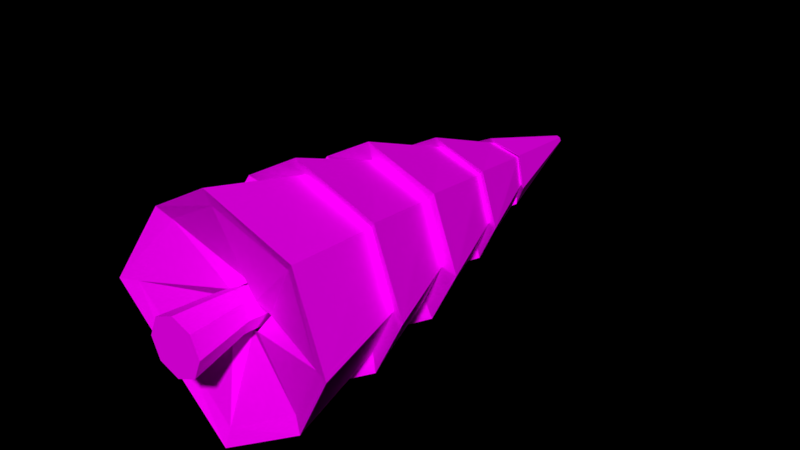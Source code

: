 # Source: Pine_Tree.blend  (saved by Blender 2.79.0; exported with 4.5.12 LTS)
import bpy
from mathutils import Matrix  # noqa: F401  (used for matrix-valued properties, if any)

bpy.ops.wm.read_factory_settings(use_empty=True)
scene = bpy.context.scene
scene.name = 'Scene'

# ---- collections
col_collection_1 = bpy.data.collections.new('Collection 1'); scene.collection.children.link(col_collection_1)

# ---- images (referenced by path relative to the original .blend; pixels are not part of the script)
import os
ASSET_DIR = os.environ.get("B2B_ASSET_DIR", "")  # directory of the original .blend (textures are referenced by path, not embedded)
HERE = os.path.dirname(os.path.abspath(__file__))  # packed textures are extracted next to this script under _unpacked/

def load_image(name, relpath, width, height, colorspace="sRGB"):
    """Load a texture the original file referenced (path relative to the .blend, or extracted next to this script)."""
    p = next((c for c in (os.path.join(HERE, relpath), os.path.join(ASSET_DIR, relpath)) if relpath and os.path.exists(c)), "")
    if p:
        img = bpy.data.images.load(p, check_existing=True)
        img.name = name
    else:  # same state as the original file: an image datablock whose file is absent (Cycles renders it pink)
        img = bpy.data.images.new(name, width, height)
        img.source = "FILE"
        img.filepath = "//" + (relpath or name)
    img.colorspace_settings.name = colorspace
    return img
img_colors_png_015 = load_image('colors.png.015', 'Textures/colors.png', 1024, 1024, 'sRGB')

# ---- materials (node trees are filled in below, after node groups)
mat_pine = bpy.data.materials.new('Pine')
mat_pine.alpha_threshold = 0.0
mat_pine.roughness = 0.5

# ---- material node trees
mat_pine.use_nodes = True; mat_pine.node_tree.nodes.clear()
_N = mat_pine.node_tree.nodes; _L = mat_pine.node_tree.links
n0 = _N.new('ShaderNodeOutputMaterial'); n0.name = 'Material Output'; n0.location = (300, 300)
n1 = _N.new('ShaderNodeBsdfDiffuse'); n1.name = 'Diffuse BSDF'; n1.location = (10, 300)
n2 = _N.new('ShaderNodeTexImage'); n2.name = 'Image Texture'; n2.location = (-254, 287)
n2.width = 140
n2.image = img_colors_png_015
_L.new(n1.outputs[0], n0.inputs[0])
_L.new(n2.outputs[0], n1.inputs[0])
n0.is_active_output = True

# ---- world
world_world = bpy.data.worlds.new('World'); scene.world = world_world
world_world.color = (0.0, 0.0, 0.0)
world_world.use_sun_shadow = False
world_world.sun_shadow_jitter_overblur = 0.0
world_world.cycles.sampling_method = 'MANUAL'

# ---- meshes
me_circle_1228 = bpy.data.meshes.new('Circle.1228')
me_circle_1228.from_pydata([(0.1765, 0.7224, -0.1288), (9.024e-07, 0.7224, -0.2019), (0.1765, 0.7224, 0.2242), (0.2496, 0.7224, 0.04769), (9.066e-07, -6.192e-10, -0.3551), (8.998e-07, 2.033, -0.1613), (0.2511, 3.927e-09, -0.2511), (0.114, 2.033, -0.114), (0.3551, 1.49e-08, -6.514e-16), (0.1613, 2.033, -8.887e-08), (0.2511, 2.588e-08, 0.2511), (0.114, 2.033, 0.114), (8.756e-07, 3.042e-08, 0.3551), (8.857e-07, 2.033, 0.1613), (-0.2511, 2.588e-08, 0.2511), (-0.114, 2.033, 0.114), (-0.3551, 1.49e-08, -6.514e-16), (-0.1613, 2.033, -8.887e-08), (-0.2511, 3.927e-09, -0.2511), (-0.114, 2.033, -0.114), (8.806e-07, 0.7224, 0.2973), (-0.1765, 0.7224, 0.2242), (-0.2496, 0.7224, 0.04769), (-0.1765, 0.7224, -0.1288), (-0.1633, 1.283, -0.1789), (9.027e-07, 1.283, -0.2466), (-0.2309, 1.283, -0.01562), (-0.1633, 1.283, 0.1477), (8.825e-07, 1.283, 0.2153), (0.1633, 1.283, 0.1477), (0.2309, 1.283, -0.01562), (0.1633, 1.283, -0.1789), (9.577e-07, 1.713, -1.398), (-0.8907, 1.874, -0.8907), (-1.398, 1.713, 0.0002736), (-0.8907, 1.874, 0.8907), (1.08e-06, 1.713, 1.398), (0.8907, 1.874, 0.8907), (1.398, 1.713, 0.0002736), (0.8907, 1.874, -0.8907), (9.841e-07, 2.874, -0.9778), (-0.6231, 3.035, -0.6231), (-0.9781, 2.874, 0.0002736), (-0.6231, 3.035, 0.6231), (1.07e-06, 2.874, 0.9784), (0.6231, 3.035, 0.6231), (0.9781, 2.874, 0.0002736), (0.6231, 3.035, -0.6231), (9.77e-07, 2.814, -1.229), (-0.7791, 2.975, -0.785), (-1.223, 2.814, -0.006306), (-0.7791, 2.975, 0.7731), (1.084e-06, 2.814, 1.217), (0.7791, 2.975, 0.7731), (1.223, 2.814, -0.006306), (0.7791, 2.975, -0.785), (9.875e-07, 4.066, -0.7544), (-0.4766, 4.227, -0.4825), (-0.7481, 4.066, -0.006306), (-0.4766, 4.227, 0.4706), (1.053e-06, 4.066, 0.7418), (0.4766, 4.227, 0.4706), (0.7481, 4.066, -0.006306), (0.4766, 4.227, -0.4825), (9.843e-07, 3.995, -0.8992), (-0.5688, 4.156, -0.5747), (-0.8929, 3.995, -0.006306), (-0.5688, 4.156, 0.5629), (1.062e-06, 3.995, 0.8865), (0.5688, 4.156, 0.5629), (0.8929, 3.995, -0.006306), (0.5688, 4.156, -0.5747), (9.901e-07, 5.169, -0.452), (-0.2839, 5.33, -0.2899), (-0.4457, 5.169, -0.006306), (-0.2839, 5.33, 0.278), (1.029e-06, 5.169, 0.4394), (0.2839, 5.33, 0.278), (0.4457, 5.169, -0.006306), (0.2839, 5.33, -0.2899), (9.89e-07, 5.098, -0.5335), (-0.3359, 5.259, -0.3418), (-0.5272, 5.098, -0.006306), (-0.3359, 5.259, 0.3299), (1.035e-06, 5.098, 0.5209), (0.3359, 5.259, 0.3299), (0.5272, 5.098, -0.006306), (0.3359, 5.259, -0.3418), (9.841e-07, 6.689, -0.06483), (-0.04165, 6.689, -0.04758), (-0.0589, 6.689, -0.005928), (-0.04165, 6.689, 0.03572), (9.892e-07, 6.689, 0.05297), (0.04165, 6.689, 0.03572), (0.0589, 6.689, -0.005928), (0.04165, 6.689, -0.04758), (9.72e-07, 1.834, -1.17), (-0.7458, 1.995, -0.7458), (-1.171, 1.834, 0.0002736), (-0.7458, 1.995, 0.7458), (1.074e-06, 1.834, 1.171), (0.7458, 1.995, 0.7458), (1.171, 1.834, 0.0002736), (0.7458, 1.995, -0.7458), (9.606e-07, 0.5028, -1.501), (-0.9564, 0.6636, -0.9564), (-1.501, 0.5028, 0.0002737), (-0.9564, 0.6636, 0.9564), (1.092e-06, 0.5028, 1.502), (0.9564, 0.6636, 0.9564), (1.501, 0.5028, 0.0002737), (0.9564, 0.6636, -0.9564), (9.784e-07, 0.589, -1.289), (-0.8214, 0.7498, -0.8214), (-1.289, 0.589, 0.0002737), (-0.8214, 0.7498, 0.8214), (1.091e-06, 0.589, 1.29), (0.8214, 0.7498, 0.8214), (1.289, 0.589, 0.0002737), (0.8214, 0.7498, -0.8214), (1.083e-06, 0.9982, -0.2806), (-0.179, 0.8928, -0.1791), (-0.281, 0.9982, 0.0003833), (-0.179, 0.8928, 0.1789), (1.108e-06, 0.9982, 0.2814), (0.179, 0.8928, 0.1789), (0.281, 0.9982, 0.0003833), (0.179, 0.8928, -0.1791)], [], [(3, 30, 29, 2), (6, 0, 3, 8), (25, 5, 7, 31), (0, 31, 30, 3), (8, 3, 2, 10), (31, 7, 9, 30), (20, 28, 27, 21), (10, 2, 20, 12), (30, 9, 11, 29), (21, 27, 26, 22), (12, 20, 21, 14), (29, 11, 13, 28), (22, 26, 24, 23), (14, 21, 22, 16), (28, 13, 15, 27), (23, 24, 25, 1), (16, 22, 23, 18), (27, 15, 17, 26), (7, 5, 19, 17, 15, 13, 11, 9), (18, 23, 1, 4), (26, 17, 19, 24), (2, 29, 28, 20), (4, 1, 0, 6), (24, 19, 5, 25), (4, 6, 8, 10, 12, 14, 16, 18), (1, 25, 31, 0), (38, 46, 45, 37), (36, 44, 43, 35), (34, 42, 41, 33), (39, 47, 46, 38), (37, 45, 44, 36), (35, 43, 42, 34), (33, 41, 40, 32), (32, 40, 47, 39), (47, 55, 54, 46), (45, 53, 52, 44), (43, 51, 50, 42), (41, 49, 48, 40), (40, 48, 55, 47), (46, 54, 53, 45), (44, 52, 51, 43), (42, 50, 49, 41), (52, 60, 59, 51), (50, 58, 57, 49), (55, 63, 62, 54), (53, 61, 60, 52), (51, 59, 58, 50), (49, 57, 56, 48), (48, 56, 63, 55), (54, 62, 61, 53), (56, 64, 71, 63), (62, 70, 69, 61), (60, 68, 67, 59), (58, 66, 65, 57), (63, 71, 70, 62), (61, 69, 68, 60), (59, 67, 66, 58), (57, 65, 64, 56), (69, 77, 76, 68), (67, 75, 74, 66), (65, 73, 72, 64), (64, 72, 79, 71), (70, 78, 77, 69), (68, 76, 75, 67), (66, 74, 73, 65), (71, 79, 78, 70), (79, 87, 86, 78), (77, 85, 84, 76), (75, 83, 82, 74), (73, 81, 80, 72), (72, 80, 87, 79), (78, 86, 85, 77), (76, 84, 83, 75), (74, 82, 81, 73), (86, 94, 93, 85), (84, 92, 91, 83), (82, 90, 89, 81), (87, 95, 94, 86), (85, 93, 92, 84), (83, 91, 90, 82), (81, 89, 88, 80), (80, 88, 95, 87), (37, 101, 102, 38), (35, 99, 100, 36), (33, 97, 98, 34), (38, 102, 103, 39), (36, 100, 101, 37), (34, 98, 99, 35), (32, 96, 97, 33), (39, 103, 96, 32), (102, 110, 111, 103), (100, 108, 109, 101), (98, 106, 107, 99), (96, 104, 105, 97), (103, 111, 104, 96), (101, 109, 110, 102), (99, 107, 108, 100), (97, 105, 106, 98), (105, 113, 114, 106), (110, 118, 119, 111), (108, 116, 117, 109), (106, 114, 115, 107), (104, 112, 113, 105), (111, 119, 112, 104), (109, 117, 118, 110), (107, 115, 116, 108), (119, 127, 120, 112), (117, 125, 126, 118), (115, 123, 124, 116), (113, 121, 122, 114), (118, 126, 127, 119), (116, 124, 125, 117), (114, 122, 123, 115), (112, 120, 121, 113), (89, 94, 95, 88), (90, 93, 94, 89), (91, 92, 93, 90)])
_uv = me_circle_1228.uv_layers.new(name='UVMap')
_uv.uv.foreach_set('vector', [0.04562, 0.9619, 0.04542, 0.9594, 0.04618, 0.9593, 0.04645, 0.9618, 0.07353, 0.9462, 0.0737, 0.9493, 0.07302, 0.9492, 0.07257, 0.9461, 0.07476, 0.9518, 0.07471, 0.9552, 0.07415, 0.9552, 0.07396, 0.9519, 0.0737, 0.9493, 0.07396, 0.9519, 0.07334, 0.9518, 0.07302, 0.9492, 0.04519, 0.9651, 0.04562, 0.9619, 0.04645, 0.9618, 0.04637, 0.965, 0.07396, 0.9519, 0.07415, 0.9552, 0.07372, 0.9552, 0.07334, 0.9518, 0.05487, 0.9603, 0.0547, 0.9629, 0.05389, 0.9629, 0.054, 0.9603, 0.04637, 0.965, 0.04645, 0.9618, 0.04723, 0.9619, 0.04748, 0.9651, 0.04542, 0.9594, 0.04563, 0.9561, 0.04616, 0.956, 0.04618, 0.9593, 0.054, 0.9603, 0.05389, 0.9629, 0.05331, 0.9629, 0.05337, 0.9603, 0.055, 0.957, 0.05487, 0.9603, 0.054, 0.9603, 0.05377, 0.957, 0.04618, 0.9593, 0.04616, 0.956, 0.04666, 0.9561, 0.0469, 0.9594, 0.03936, 0.9613, 0.03909, 0.9638, 0.03829, 0.9639, 0.03849, 0.9613, 0.05377, 0.957, 0.054, 0.9603, 0.05337, 0.9603, 0.05286, 0.957, 0.0547, 0.9629, 0.05457, 0.9664, 0.05401, 0.9664, 0.05389, 0.9629, 0.03849, 0.9613, 0.03829, 0.9639, 0.03767, 0.9638, 0.03782, 0.9612, 0.03936, 0.9581, 0.03936, 0.9613, 0.03849, 0.9613, 0.03813, 0.9581, 0.05389, 0.9629, 0.05401, 0.9664, 0.0536, 0.9664, 0.05331, 0.9629, 0.0574, 0.9456, 0.05695, 0.9456, 0.05662, 0.9452, 0.05662, 0.9446, 0.05695, 0.9442, 0.0574, 0.9442, 0.05773, 0.9446, 0.05773, 0.9451, 0.03813, 0.9581, 0.03849, 0.9613, 0.03782, 0.9612, 0.03717, 0.958, 0.03909, 0.9638, 0.03904, 0.9672, 0.03848, 0.9672, 0.03829, 0.9639, 0.04645, 0.9618, 0.04618, 0.9593, 0.0469, 0.9594, 0.04723, 0.9619, 0.07476, 0.9461, 0.07456, 0.9493, 0.0737, 0.9493, 0.07353, 0.9462, 0.03829, 0.9639, 0.03848, 0.9672, 0.03804, 0.9671, 0.03767, 0.9638, 0.07015, 0.9419, 0.07102, 0.941, 0.07226, 0.941, 0.07314, 0.9419, 0.07314, 0.9431, 0.07226, 0.944, 0.07102, 0.944, 0.07015, 0.9431, 0.07456, 0.9493, 0.07476, 0.9518, 0.07396, 0.9519, 0.0737, 0.9493, 0.2172, 0.8609, 0.2272, 0.8578, 0.2261, 0.8535, 0.2155, 0.8548, 0.2155, 0.8462, 0.2261, 0.8475, 0.2272, 0.8432, 0.2172, 0.8401, 0.262, 0.8695, 0.2726, 0.8695, 0.2733, 0.8635, 0.2629, 0.8609, 0.231, 0.8477, 0.2416, 0.8489, 0.2427, 0.8447, 0.2327, 0.8416, 0.2155, 0.8548, 0.2261, 0.8535, 0.2261, 0.8475, 0.2155, 0.8462, 0.2629, 0.8757, 0.2733, 0.8738, 0.2726, 0.8695, 0.262, 0.8695, 0.2327, 0.8623, 0.2427, 0.8592, 0.2416, 0.855, 0.231, 0.8563, 0.231, 0.8563, 0.2416, 0.855, 0.2416, 0.8489, 0.231, 0.8477, 0.2551, 0.852, 0.2531, 0.852, 0.2556, 0.8586, 0.2571, 0.8573, 0.262, 0.8627, 0.2618, 0.8609, 0.2556, 0.8632, 0.2571, 0.8646, 0.255, 0.8699, 0.2531, 0.8699, 0.2556, 0.8769, 0.2571, 0.8755, 0.262, 0.8436, 0.2618, 0.8416, 0.2556, 0.8449, 0.2571, 0.8463, 0.2571, 0.8463, 0.2556, 0.8449, 0.2531, 0.852, 0.2551, 0.852, 0.2571, 0.8573, 0.2556, 0.8586, 0.2618, 0.8609, 0.262, 0.8591, 0.2571, 0.8646, 0.2556, 0.8632, 0.2531, 0.8699, 0.255, 0.8699, 0.2571, 0.8755, 0.2556, 0.8769, 0.2618, 0.8803, 0.262, 0.8782, 0.2278, 0.8737, 0.2164, 0.8723, 0.2155, 0.8755, 0.2264, 0.879, 0.262, 0.8832, 0.2735, 0.8831, 0.274, 0.8785, 0.2628, 0.8757, 0.2647, 0.8307, 0.2532, 0.8292, 0.2523, 0.8325, 0.2632, 0.836, 0.2278, 0.8662, 0.2164, 0.8677, 0.2164, 0.8723, 0.2278, 0.8737, 0.2628, 0.8886, 0.274, 0.8864, 0.2735, 0.8831, 0.262, 0.8832, 0.2632, 0.8178, 0.2523, 0.8213, 0.2532, 0.8246, 0.2647, 0.8231, 0.2647, 0.8231, 0.2532, 0.8246, 0.2532, 0.8292, 0.2647, 0.8307, 0.2264, 0.8609, 0.2155, 0.8644, 0.2164, 0.8677, 0.2278, 0.8662, 0.2074, 0.8672, 0.2064, 0.8663, 0.2045, 0.8715, 0.2058, 0.8715, 0.2074, 0.8755, 0.2064, 0.8763, 0.2109, 0.878, 0.2111, 0.877, 0.2456, 0.8775, 0.2446, 0.8768, 0.2427, 0.8816, 0.244, 0.8816, 0.2456, 0.8859, 0.2446, 0.8868, 0.2491, 0.8892, 0.2493, 0.888, 0.2058, 0.8715, 0.2045, 0.8715, 0.2064, 0.8763, 0.2074, 0.8755, 0.2493, 0.8761, 0.2491, 0.8751, 0.2446, 0.8768, 0.2456, 0.8775, 0.244, 0.8816, 0.2427, 0.8816, 0.2446, 0.8868, 0.2456, 0.8859, 0.2111, 0.8651, 0.2109, 0.8639, 0.2064, 0.8663, 0.2074, 0.8672, 0.2759, 0.8217, 0.2652, 0.8231, 0.2652, 0.8258, 0.2759, 0.8272, 0.2427, 0.8643, 0.2448, 0.8751, 0.2467, 0.8748, 0.2466, 0.8637, 0.2722, 0.8416, 0.262, 0.8449, 0.2626, 0.8468, 0.2733, 0.8455, 0.2733, 0.8455, 0.2626, 0.8468, 0.2626, 0.8496, 0.2733, 0.8509, 0.2749, 0.8178, 0.2647, 0.8211, 0.2652, 0.8231, 0.2759, 0.8217, 0.2759, 0.8272, 0.2652, 0.8258, 0.2647, 0.8278, 0.2749, 0.8311, 0.2466, 0.8637, 0.2467, 0.8748, 0.2494, 0.8751, 0.252, 0.8643, 0.2733, 0.8509, 0.2626, 0.8496, 0.262, 0.8515, 0.2722, 0.8548, 0.212, 0.8684, 0.2111, 0.8684, 0.2122, 0.8712, 0.2129, 0.8708, 0.2413, 0.8788, 0.241, 0.8782, 0.2384, 0.8792, 0.2391, 0.8796, 0.2381, 0.882, 0.2373, 0.8821, 0.2384, 0.8851, 0.2391, 0.8846, 0.2151, 0.8646, 0.2149, 0.8639, 0.2122, 0.8653, 0.2129, 0.8658, 0.2129, 0.8658, 0.2122, 0.8653, 0.2111, 0.8684, 0.212, 0.8684, 0.2129, 0.8708, 0.2122, 0.8712, 0.2149, 0.8722, 0.2151, 0.8717, 0.2391, 0.8796, 0.2384, 0.8792, 0.2373, 0.8821, 0.2381, 0.882, 0.2391, 0.8846, 0.2384, 0.8851, 0.241, 0.8866, 0.2413, 0.8858, 0.2373, 0.8889, 0.2373, 0.8785, 0.237, 0.8785, 0.235, 0.8887, 0.232, 0.8876, 0.2366, 0.8784, 0.2364, 0.8782, 0.2301, 0.8863, 0.2677, 0.8414, 0.2697, 0.8312, 0.2693, 0.8311, 0.2647, 0.8403, 0.2094, 0.8781, 0.2115, 0.8883, 0.2117, 0.8883, 0.2117, 0.878, 0.235, 0.8887, 0.237, 0.8785, 0.2366, 0.8784, 0.232, 0.8876, 0.27, 0.8415, 0.27, 0.8312, 0.2697, 0.8312, 0.2677, 0.8414, 0.2045, 0.8806, 0.2109, 0.8886, 0.2111, 0.8885, 0.2064, 0.8792, 0.2064, 0.8792, 0.2111, 0.8885, 0.2115, 0.8883, 0.2094, 0.8781, 0.2519, 0.8399, 0.2523, 0.8383, 0.2464, 0.8361, 0.2449, 0.8373, 0.2427, 0.8518, 0.2448, 0.8517, 0.2472, 0.8454, 0.2456, 0.8442, 0.2526, 0.8637, 0.2531, 0.8617, 0.2472, 0.8585, 0.2456, 0.8599, 0.2449, 0.8373, 0.2464, 0.8361, 0.244, 0.8298, 0.2419, 0.8297, 0.2456, 0.8442, 0.2472, 0.8454, 0.2531, 0.8432, 0.2526, 0.8416, 0.2456, 0.8599, 0.2472, 0.8585, 0.2448, 0.8517, 0.2427, 0.8518, 0.2449, 0.8217, 0.2464, 0.823, 0.2523, 0.8198, 0.2519, 0.8178, 0.2419, 0.8297, 0.244, 0.8298, 0.2464, 0.823, 0.2449, 0.8217, 0.2178, 0.8203, 0.2064, 0.8178, 0.2045, 0.8243, 0.2163, 0.8254, 0.2296, 0.8254, 0.2178, 0.8243, 0.2178, 0.8336, 0.2296, 0.8326, 0.2419, 0.8719, 0.2301, 0.8715, 0.2311, 0.8782, 0.2427, 0.8771, 0.2163, 0.8326, 0.2045, 0.8336, 0.2064, 0.8401, 0.2178, 0.8377, 0.2163, 0.8254, 0.2045, 0.8243, 0.2045, 0.8336, 0.2163, 0.8326, 0.2296, 0.8326, 0.2178, 0.8336, 0.2196, 0.8401, 0.231, 0.8377, 0.231, 0.8203, 0.2196, 0.8178, 0.2178, 0.8243, 0.2296, 0.8254, 0.2427, 0.8648, 0.2311, 0.8623, 0.2301, 0.8715, 0.2419, 0.8719, 0.2152, 0.8639, 0.2155, 0.8621, 0.209, 0.8585, 0.2076, 0.8597, 0.2341, 0.8387, 0.2355, 0.8376, 0.2328, 0.8306, 0.231, 0.8306, 0.2076, 0.8429, 0.209, 0.8441, 0.2155, 0.8417, 0.2152, 0.8401, 0.2076, 0.8597, 0.209, 0.8585, 0.2064, 0.8511, 0.2045, 0.8511, 0.2341, 0.8219, 0.2355, 0.8232, 0.2419, 0.8196, 0.2416, 0.8178, 0.231, 0.8306, 0.2328, 0.8306, 0.2355, 0.8232, 0.2341, 0.8219, 0.2416, 0.8416, 0.2419, 0.84, 0.2355, 0.8376, 0.2341, 0.8387, 0.2045, 0.8511, 0.2064, 0.8511, 0.209, 0.8441, 0.2076, 0.8429, 0.2328, 0.8306, 0.2328, 0.8306, 0.2355, 0.8232, 0.2355, 0.8232, 0.2419, 0.84, 0.2419, 0.84, 0.2355, 0.8376, 0.2355, 0.8376, 0.2064, 0.8511, 0.2064, 0.8511, 0.209, 0.8441, 0.209, 0.8441, 0.2155, 0.8621, 0.2155, 0.8621, 0.209, 0.8585, 0.209, 0.8585, 0.2355, 0.8376, 0.2355, 0.8376, 0.2328, 0.8306, 0.2328, 0.8306, 0.209, 0.8441, 0.209, 0.8441, 0.2155, 0.8417, 0.2155, 0.8417, 0.209, 0.8585, 0.209, 0.8585, 0.2064, 0.8511, 0.2064, 0.8511, 0.2355, 0.8232, 0.2355, 0.8232, 0.2419, 0.8196, 0.2419, 0.8196, 0.2109, 0.8886, 0.2117, 0.8883, 0.2115, 0.8883, 0.2111, 0.8885, 0.2697, 0.8312, 0.237, 0.8785, 0.2373, 0.8785, 0.2109, 0.8886, 0.2364, 0.8782, 0.2366, 0.8784, 0.237, 0.8785, 0.2697, 0.8312])
me_circle_1228.materials.append(mat_pine)
me_circle_1228.use_remesh_preserve_volume = False
me_circle_1228.use_remesh_preserve_attributes = False
me_circle_1228.use_mirror_vertex_groups = False
me_circle_1228.update()

# ---- objects
ob_pine = bpy.data.objects.new('Pine', me_circle_1228)

# ---- transforms, parenting, visibility, modifiers, constraints
ob_pine.location = (0.0, 0.0, 0.0)
ob_pine.scale = (0.5758, 0.5758, 0.5758)
ob_pine.lineart.crease_threshold = 0.0

# ---- collection membership
col_collection_1.objects.link(ob_pine)

# ---- scene / render settings (as saved in the file)
scene.frame_start = 1; scene.frame_end = 250; scene.frame_set(1)
scene.render.engine = 'CYCLES'
scene.render.dither_intensity = 0.0
scene.cycles.use_denoising = False
scene.cycles.samples = 150
scene.cycles.sampling_pattern = 'TABULATED_SOBOL'
scene.cycles.use_adaptive_sampling = False
scene.cycles.use_light_tree = False
scene.cycles.blur_glossy = 0.0
scene.cycles.sample_clamp_indirect = 0.0
scene.view_settings.view_transform = 'Standard'
bpy.context.view_layer.update()

# ---- added for rendering (the .blend has no active camera and no usable light): camera, sun
cam_auto = bpy.data.cameras.new('AutoCamera')
cam_auto.lens = 50.0
cam_auto.sensor_width = 36.0
cam_auto.clip_end = 1000.0
ob_auto_camera = bpy.data.objects.new('AutoCamera', cam_auto)
scene.collection.objects.link(ob_auto_camera)
ob_auto_camera.location = (4.22149, -3.13976, 3.37735)
ob_auto_camera.rotation_euler = (1.09748, -7.21219e-08, 0.694738)
scene.camera = ob_auto_camera
light_auto_sun = bpy.data.lights.new('AutoSun', 'SUN')
light_auto_sun.energy = 3.0
light_auto_sun.angle = 0.0523599
ob_auto_sun = bpy.data.objects.new('AutoSun', light_auto_sun)
scene.collection.objects.link(ob_auto_sun)
ob_auto_sun.rotation_euler = (0.872665, 0.174533, 0.523599)
bpy.context.view_layer.update()

